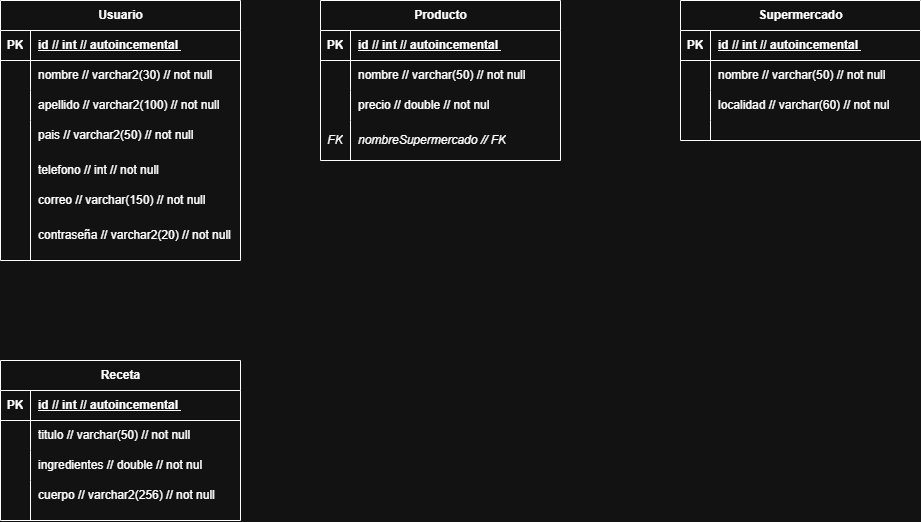

The diagram above was exported from draw.io. Its source (the exported page's mxGraphModel, read from the mxfile embedded in the PNG):
<mxGraphModel dx="1595" dy="697" grid="1" gridSize="10" guides="1" tooltips="1" connect="1" arrows="1" fold="1" page="0" pageScale="1" pageWidth="827" pageHeight="1169" math="0" shadow="0">
  <root>
    <mxCell id="0" />
    <mxCell id="1" parent="0" />
    <mxCell id="dysHX0XyQeYnXSHmHCEm-24" value="Producto" style="shape=table;startSize=30;container=1;collapsible=1;childLayout=tableLayout;fixedRows=1;rowLines=0;fontStyle=1;align=center;resizeLast=1;html=1;" vertex="1" parent="1">
      <mxGeometry x="160" y="80" width="240" height="160.0000000000001" as="geometry" />
    </mxCell>
    <mxCell id="dysHX0XyQeYnXSHmHCEm-25" value="" style="shape=tableRow;horizontal=0;startSize=0;swimlaneHead=0;swimlaneBody=0;fillColor=none;collapsible=0;dropTarget=0;points=[[0,0.5],[1,0.5]];portConstraint=eastwest;top=0;left=0;right=0;bottom=1;" vertex="1" parent="dysHX0XyQeYnXSHmHCEm-24">
      <mxGeometry y="30" width="240" height="30" as="geometry" />
    </mxCell>
    <mxCell id="dysHX0XyQeYnXSHmHCEm-26" value="PK" style="shape=partialRectangle;connectable=0;fillColor=none;top=0;left=0;bottom=0;right=0;fontStyle=1;overflow=hidden;whiteSpace=wrap;html=1;" vertex="1" parent="dysHX0XyQeYnXSHmHCEm-25">
      <mxGeometry width="30" height="30" as="geometry">
        <mxRectangle width="30" height="30" as="alternateBounds" />
      </mxGeometry>
    </mxCell>
    <mxCell id="dysHX0XyQeYnXSHmHCEm-27" value="id // int // autoincemental&amp;nbsp;" style="shape=partialRectangle;connectable=0;fillColor=none;top=0;left=0;bottom=0;right=0;align=left;spacingLeft=6;fontStyle=5;overflow=hidden;whiteSpace=wrap;html=1;" vertex="1" parent="dysHX0XyQeYnXSHmHCEm-25">
      <mxGeometry x="30" width="210" height="30" as="geometry">
        <mxRectangle width="210" height="30" as="alternateBounds" />
      </mxGeometry>
    </mxCell>
    <mxCell id="dysHX0XyQeYnXSHmHCEm-28" value="" style="shape=tableRow;horizontal=0;startSize=0;swimlaneHead=0;swimlaneBody=0;fillColor=none;collapsible=0;dropTarget=0;points=[[0,0.5],[1,0.5]];portConstraint=eastwest;top=0;left=0;right=0;bottom=0;" vertex="1" parent="dysHX0XyQeYnXSHmHCEm-24">
      <mxGeometry y="60" width="240" height="30" as="geometry" />
    </mxCell>
    <mxCell id="dysHX0XyQeYnXSHmHCEm-29" value="" style="shape=partialRectangle;connectable=0;fillColor=none;top=0;left=0;bottom=0;right=0;editable=1;overflow=hidden;whiteSpace=wrap;html=1;" vertex="1" parent="dysHX0XyQeYnXSHmHCEm-28">
      <mxGeometry width="30" height="30" as="geometry">
        <mxRectangle width="30" height="30" as="alternateBounds" />
      </mxGeometry>
    </mxCell>
    <mxCell id="dysHX0XyQeYnXSHmHCEm-30" value="nombre // varchar(50) // not null" style="shape=partialRectangle;connectable=0;fillColor=none;top=0;left=0;bottom=0;right=0;align=left;spacingLeft=6;overflow=hidden;whiteSpace=wrap;html=1;" vertex="1" parent="dysHX0XyQeYnXSHmHCEm-28">
      <mxGeometry x="30" width="210" height="30" as="geometry">
        <mxRectangle width="210" height="30" as="alternateBounds" />
      </mxGeometry>
    </mxCell>
    <mxCell id="dysHX0XyQeYnXSHmHCEm-31" value="" style="shape=tableRow;horizontal=0;startSize=0;swimlaneHead=0;swimlaneBody=0;fillColor=none;collapsible=0;dropTarget=0;points=[[0,0.5],[1,0.5]];portConstraint=eastwest;top=0;left=0;right=0;bottom=0;" vertex="1" parent="dysHX0XyQeYnXSHmHCEm-24">
      <mxGeometry y="90" width="240" height="30" as="geometry" />
    </mxCell>
    <mxCell id="dysHX0XyQeYnXSHmHCEm-32" value="" style="shape=partialRectangle;connectable=0;fillColor=none;top=0;left=0;bottom=0;right=0;editable=1;overflow=hidden;whiteSpace=wrap;html=1;" vertex="1" parent="dysHX0XyQeYnXSHmHCEm-31">
      <mxGeometry width="30" height="30" as="geometry">
        <mxRectangle width="30" height="30" as="alternateBounds" />
      </mxGeometry>
    </mxCell>
    <mxCell id="dysHX0XyQeYnXSHmHCEm-33" value="" style="shape=partialRectangle;connectable=0;fillColor=none;top=0;left=0;bottom=0;right=0;align=left;spacingLeft=6;overflow=hidden;whiteSpace=wrap;html=1;" vertex="1" parent="dysHX0XyQeYnXSHmHCEm-31">
      <mxGeometry x="30" width="210" height="30" as="geometry">
        <mxRectangle width="210" height="30" as="alternateBounds" />
      </mxGeometry>
    </mxCell>
    <mxCell id="dysHX0XyQeYnXSHmHCEm-34" value="" style="shape=tableRow;horizontal=0;startSize=0;swimlaneHead=0;swimlaneBody=0;fillColor=none;collapsible=0;dropTarget=0;points=[[0,0.5],[1,0.5]];portConstraint=eastwest;top=0;left=0;right=0;bottom=0;" vertex="1" parent="dysHX0XyQeYnXSHmHCEm-24">
      <mxGeometry y="120" width="240" height="40" as="geometry" />
    </mxCell>
    <mxCell id="dysHX0XyQeYnXSHmHCEm-35" value="&lt;i&gt;FK&lt;/i&gt;" style="shape=partialRectangle;connectable=0;fillColor=none;top=0;left=0;bottom=0;right=0;editable=1;overflow=hidden;whiteSpace=wrap;html=1;" vertex="1" parent="dysHX0XyQeYnXSHmHCEm-34">
      <mxGeometry width="30" height="40" as="geometry">
        <mxRectangle width="30" height="40" as="alternateBounds" />
      </mxGeometry>
    </mxCell>
    <mxCell id="dysHX0XyQeYnXSHmHCEm-36" value="" style="shape=partialRectangle;connectable=0;fillColor=none;top=0;left=0;bottom=0;right=0;align=left;spacingLeft=6;overflow=hidden;whiteSpace=wrap;html=1;" vertex="1" parent="dysHX0XyQeYnXSHmHCEm-34">
      <mxGeometry x="30" width="210" height="40" as="geometry">
        <mxRectangle width="210" height="40" as="alternateBounds" />
      </mxGeometry>
    </mxCell>
    <mxCell id="dysHX0XyQeYnXSHmHCEm-38" value="&lt;i&gt;nombreSupermercado // FK&lt;/i&gt;" style="shape=partialRectangle;connectable=0;fillColor=none;top=0;left=0;bottom=0;right=0;align=left;spacingLeft=6;overflow=hidden;whiteSpace=wrap;html=1;" vertex="1" parent="1">
      <mxGeometry x="190" y="205" width="210" height="30" as="geometry">
        <mxRectangle width="210" height="30" as="alternateBounds" />
      </mxGeometry>
    </mxCell>
    <mxCell id="dysHX0XyQeYnXSHmHCEm-39" value="precio // double // not nul" style="shape=partialRectangle;connectable=0;fillColor=none;top=0;left=0;bottom=0;right=0;align=left;spacingLeft=6;overflow=hidden;whiteSpace=wrap;html=1;" vertex="1" parent="1">
      <mxGeometry x="190" y="170" width="210" height="30" as="geometry">
        <mxRectangle width="210" height="30" as="alternateBounds" />
      </mxGeometry>
    </mxCell>
    <mxCell id="dysHX0XyQeYnXSHmHCEm-40" value="Supermercado" style="shape=table;startSize=30;container=1;collapsible=1;childLayout=tableLayout;fixedRows=1;rowLines=0;fontStyle=1;align=center;resizeLast=1;html=1;" vertex="1" parent="1">
      <mxGeometry x="520" y="80" width="240" height="140" as="geometry" />
    </mxCell>
    <mxCell id="dysHX0XyQeYnXSHmHCEm-41" value="" style="shape=tableRow;horizontal=0;startSize=0;swimlaneHead=0;swimlaneBody=0;fillColor=none;collapsible=0;dropTarget=0;points=[[0,0.5],[1,0.5]];portConstraint=eastwest;top=0;left=0;right=0;bottom=1;" vertex="1" parent="dysHX0XyQeYnXSHmHCEm-40">
      <mxGeometry y="30" width="240" height="30" as="geometry" />
    </mxCell>
    <mxCell id="dysHX0XyQeYnXSHmHCEm-42" value="PK" style="shape=partialRectangle;connectable=0;fillColor=none;top=0;left=0;bottom=0;right=0;fontStyle=1;overflow=hidden;whiteSpace=wrap;html=1;" vertex="1" parent="dysHX0XyQeYnXSHmHCEm-41">
      <mxGeometry width="30" height="30" as="geometry">
        <mxRectangle width="30" height="30" as="alternateBounds" />
      </mxGeometry>
    </mxCell>
    <mxCell id="dysHX0XyQeYnXSHmHCEm-43" value="id // int // autoincemental&amp;nbsp;" style="shape=partialRectangle;connectable=0;fillColor=none;top=0;left=0;bottom=0;right=0;align=left;spacingLeft=6;fontStyle=5;overflow=hidden;whiteSpace=wrap;html=1;" vertex="1" parent="dysHX0XyQeYnXSHmHCEm-41">
      <mxGeometry x="30" width="210" height="30" as="geometry">
        <mxRectangle width="210" height="30" as="alternateBounds" />
      </mxGeometry>
    </mxCell>
    <mxCell id="dysHX0XyQeYnXSHmHCEm-44" value="" style="shape=tableRow;horizontal=0;startSize=0;swimlaneHead=0;swimlaneBody=0;fillColor=none;collapsible=0;dropTarget=0;points=[[0,0.5],[1,0.5]];portConstraint=eastwest;top=0;left=0;right=0;bottom=0;" vertex="1" parent="dysHX0XyQeYnXSHmHCEm-40">
      <mxGeometry y="60" width="240" height="30" as="geometry" />
    </mxCell>
    <mxCell id="dysHX0XyQeYnXSHmHCEm-45" value="" style="shape=partialRectangle;connectable=0;fillColor=none;top=0;left=0;bottom=0;right=0;editable=1;overflow=hidden;whiteSpace=wrap;html=1;" vertex="1" parent="dysHX0XyQeYnXSHmHCEm-44">
      <mxGeometry width="30" height="30" as="geometry">
        <mxRectangle width="30" height="30" as="alternateBounds" />
      </mxGeometry>
    </mxCell>
    <mxCell id="dysHX0XyQeYnXSHmHCEm-46" value="nombre // varchar(50) // not null" style="shape=partialRectangle;connectable=0;fillColor=none;top=0;left=0;bottom=0;right=0;align=left;spacingLeft=6;overflow=hidden;whiteSpace=wrap;html=1;" vertex="1" parent="dysHX0XyQeYnXSHmHCEm-44">
      <mxGeometry x="30" width="210" height="30" as="geometry">
        <mxRectangle width="210" height="30" as="alternateBounds" />
      </mxGeometry>
    </mxCell>
    <mxCell id="dysHX0XyQeYnXSHmHCEm-47" value="" style="shape=tableRow;horizontal=0;startSize=0;swimlaneHead=0;swimlaneBody=0;fillColor=none;collapsible=0;dropTarget=0;points=[[0,0.5],[1,0.5]];portConstraint=eastwest;top=0;left=0;right=0;bottom=0;" vertex="1" parent="dysHX0XyQeYnXSHmHCEm-40">
      <mxGeometry y="90" width="240" height="30" as="geometry" />
    </mxCell>
    <mxCell id="dysHX0XyQeYnXSHmHCEm-48" value="" style="shape=partialRectangle;connectable=0;fillColor=none;top=0;left=0;bottom=0;right=0;editable=1;overflow=hidden;whiteSpace=wrap;html=1;" vertex="1" parent="dysHX0XyQeYnXSHmHCEm-47">
      <mxGeometry width="30" height="30" as="geometry">
        <mxRectangle width="30" height="30" as="alternateBounds" />
      </mxGeometry>
    </mxCell>
    <mxCell id="dysHX0XyQeYnXSHmHCEm-49" value="" style="shape=partialRectangle;connectable=0;fillColor=none;top=0;left=0;bottom=0;right=0;align=left;spacingLeft=6;overflow=hidden;whiteSpace=wrap;html=1;" vertex="1" parent="dysHX0XyQeYnXSHmHCEm-47">
      <mxGeometry x="30" width="210" height="30" as="geometry">
        <mxRectangle width="210" height="30" as="alternateBounds" />
      </mxGeometry>
    </mxCell>
    <mxCell id="dysHX0XyQeYnXSHmHCEm-50" value="" style="shape=tableRow;horizontal=0;startSize=0;swimlaneHead=0;swimlaneBody=0;fillColor=none;collapsible=0;dropTarget=0;points=[[0,0.5],[1,0.5]];portConstraint=eastwest;top=0;left=0;right=0;bottom=0;" vertex="1" parent="dysHX0XyQeYnXSHmHCEm-40">
      <mxGeometry y="120" width="240" height="20" as="geometry" />
    </mxCell>
    <mxCell id="dysHX0XyQeYnXSHmHCEm-51" value="" style="shape=partialRectangle;connectable=0;fillColor=none;top=0;left=0;bottom=0;right=0;editable=1;overflow=hidden;whiteSpace=wrap;html=1;" vertex="1" parent="dysHX0XyQeYnXSHmHCEm-50">
      <mxGeometry width="30" height="20" as="geometry">
        <mxRectangle width="30" height="20" as="alternateBounds" />
      </mxGeometry>
    </mxCell>
    <mxCell id="dysHX0XyQeYnXSHmHCEm-52" value="" style="shape=partialRectangle;connectable=0;fillColor=none;top=0;left=0;bottom=0;right=0;align=left;spacingLeft=6;overflow=hidden;whiteSpace=wrap;html=1;" vertex="1" parent="dysHX0XyQeYnXSHmHCEm-50">
      <mxGeometry x="30" width="210" height="20" as="geometry">
        <mxRectangle width="210" height="20" as="alternateBounds" />
      </mxGeometry>
    </mxCell>
    <mxCell id="dysHX0XyQeYnXSHmHCEm-53" value="localidad // varchar(60) // not nul" style="shape=partialRectangle;connectable=0;fillColor=none;top=0;left=0;bottom=0;right=0;align=left;spacingLeft=6;overflow=hidden;whiteSpace=wrap;html=1;" vertex="1" parent="1">
      <mxGeometry x="550" y="170" width="210" height="30" as="geometry">
        <mxRectangle width="210" height="30" as="alternateBounds" />
      </mxGeometry>
    </mxCell>
    <mxCell id="dysHX0XyQeYnXSHmHCEm-71" value="Receta" style="shape=table;startSize=30;container=1;collapsible=1;childLayout=tableLayout;fixedRows=1;rowLines=0;fontStyle=1;align=center;resizeLast=1;html=1;" vertex="1" parent="1">
      <mxGeometry x="-160" y="440" width="240" height="160" as="geometry" />
    </mxCell>
    <mxCell id="dysHX0XyQeYnXSHmHCEm-72" value="" style="shape=tableRow;horizontal=0;startSize=0;swimlaneHead=0;swimlaneBody=0;fillColor=none;collapsible=0;dropTarget=0;points=[[0,0.5],[1,0.5]];portConstraint=eastwest;top=0;left=0;right=0;bottom=1;" vertex="1" parent="dysHX0XyQeYnXSHmHCEm-71">
      <mxGeometry y="30" width="240" height="30" as="geometry" />
    </mxCell>
    <mxCell id="dysHX0XyQeYnXSHmHCEm-73" value="PK" style="shape=partialRectangle;connectable=0;fillColor=none;top=0;left=0;bottom=0;right=0;fontStyle=1;overflow=hidden;whiteSpace=wrap;html=1;" vertex="1" parent="dysHX0XyQeYnXSHmHCEm-72">
      <mxGeometry width="30" height="30" as="geometry">
        <mxRectangle width="30" height="30" as="alternateBounds" />
      </mxGeometry>
    </mxCell>
    <mxCell id="dysHX0XyQeYnXSHmHCEm-74" value="id // int // autoincemental&amp;nbsp;" style="shape=partialRectangle;connectable=0;fillColor=none;top=0;left=0;bottom=0;right=0;align=left;spacingLeft=6;fontStyle=5;overflow=hidden;whiteSpace=wrap;html=1;" vertex="1" parent="dysHX0XyQeYnXSHmHCEm-72">
      <mxGeometry x="30" width="210" height="30" as="geometry">
        <mxRectangle width="210" height="30" as="alternateBounds" />
      </mxGeometry>
    </mxCell>
    <mxCell id="dysHX0XyQeYnXSHmHCEm-75" value="" style="shape=tableRow;horizontal=0;startSize=0;swimlaneHead=0;swimlaneBody=0;fillColor=none;collapsible=0;dropTarget=0;points=[[0,0.5],[1,0.5]];portConstraint=eastwest;top=0;left=0;right=0;bottom=0;" vertex="1" parent="dysHX0XyQeYnXSHmHCEm-71">
      <mxGeometry y="60" width="240" height="30" as="geometry" />
    </mxCell>
    <mxCell id="dysHX0XyQeYnXSHmHCEm-76" value="" style="shape=partialRectangle;connectable=0;fillColor=none;top=0;left=0;bottom=0;right=0;editable=1;overflow=hidden;whiteSpace=wrap;html=1;" vertex="1" parent="dysHX0XyQeYnXSHmHCEm-75">
      <mxGeometry width="30" height="30" as="geometry">
        <mxRectangle width="30" height="30" as="alternateBounds" />
      </mxGeometry>
    </mxCell>
    <mxCell id="dysHX0XyQeYnXSHmHCEm-77" value="titulo // varchar(50) // not null" style="shape=partialRectangle;connectable=0;fillColor=none;top=0;left=0;bottom=0;right=0;align=left;spacingLeft=6;overflow=hidden;whiteSpace=wrap;html=1;" vertex="1" parent="dysHX0XyQeYnXSHmHCEm-75">
      <mxGeometry x="30" width="210" height="30" as="geometry">
        <mxRectangle width="210" height="30" as="alternateBounds" />
      </mxGeometry>
    </mxCell>
    <mxCell id="dysHX0XyQeYnXSHmHCEm-78" value="" style="shape=tableRow;horizontal=0;startSize=0;swimlaneHead=0;swimlaneBody=0;fillColor=none;collapsible=0;dropTarget=0;points=[[0,0.5],[1,0.5]];portConstraint=eastwest;top=0;left=0;right=0;bottom=0;" vertex="1" parent="dysHX0XyQeYnXSHmHCEm-71">
      <mxGeometry y="90" width="240" height="30" as="geometry" />
    </mxCell>
    <mxCell id="dysHX0XyQeYnXSHmHCEm-79" value="" style="shape=partialRectangle;connectable=0;fillColor=none;top=0;left=0;bottom=0;right=0;editable=1;overflow=hidden;whiteSpace=wrap;html=1;" vertex="1" parent="dysHX0XyQeYnXSHmHCEm-78">
      <mxGeometry width="30" height="30" as="geometry">
        <mxRectangle width="30" height="30" as="alternateBounds" />
      </mxGeometry>
    </mxCell>
    <mxCell id="dysHX0XyQeYnXSHmHCEm-80" value="" style="shape=partialRectangle;connectable=0;fillColor=none;top=0;left=0;bottom=0;right=0;align=left;spacingLeft=6;overflow=hidden;whiteSpace=wrap;html=1;" vertex="1" parent="dysHX0XyQeYnXSHmHCEm-78">
      <mxGeometry x="30" width="210" height="30" as="geometry">
        <mxRectangle width="210" height="30" as="alternateBounds" />
      </mxGeometry>
    </mxCell>
    <mxCell id="dysHX0XyQeYnXSHmHCEm-81" value="" style="shape=tableRow;horizontal=0;startSize=0;swimlaneHead=0;swimlaneBody=0;fillColor=none;collapsible=0;dropTarget=0;points=[[0,0.5],[1,0.5]];portConstraint=eastwest;top=0;left=0;right=0;bottom=0;" vertex="1" parent="dysHX0XyQeYnXSHmHCEm-71">
      <mxGeometry y="120" width="240" height="40" as="geometry" />
    </mxCell>
    <mxCell id="dysHX0XyQeYnXSHmHCEm-82" value="" style="shape=partialRectangle;connectable=0;fillColor=none;top=0;left=0;bottom=0;right=0;editable=1;overflow=hidden;whiteSpace=wrap;html=1;" vertex="1" parent="dysHX0XyQeYnXSHmHCEm-81">
      <mxGeometry width="30" height="40" as="geometry">
        <mxRectangle width="30" height="40" as="alternateBounds" />
      </mxGeometry>
    </mxCell>
    <mxCell id="dysHX0XyQeYnXSHmHCEm-83" value="" style="shape=partialRectangle;connectable=0;fillColor=none;top=0;left=0;bottom=0;right=0;align=left;spacingLeft=6;overflow=hidden;whiteSpace=wrap;html=1;" vertex="1" parent="dysHX0XyQeYnXSHmHCEm-81">
      <mxGeometry x="30" width="210" height="40" as="geometry">
        <mxRectangle width="210" height="40" as="alternateBounds" />
      </mxGeometry>
    </mxCell>
    <mxCell id="dysHX0XyQeYnXSHmHCEm-84" value="cuerpo // varchar2(256) // not null" style="shape=partialRectangle;connectable=0;fillColor=none;top=0;left=0;bottom=0;right=0;align=left;spacingLeft=6;overflow=hidden;whiteSpace=wrap;html=1;" vertex="1" parent="1">
      <mxGeometry x="-130" y="560" width="210" height="30" as="geometry">
        <mxRectangle width="210" height="30" as="alternateBounds" />
      </mxGeometry>
    </mxCell>
    <mxCell id="dysHX0XyQeYnXSHmHCEm-85" value="ingredientes // double // not nul" style="shape=partialRectangle;connectable=0;fillColor=none;top=0;left=0;bottom=0;right=0;align=left;spacingLeft=6;overflow=hidden;whiteSpace=wrap;html=1;" vertex="1" parent="1">
      <mxGeometry x="-130" y="530" width="210" height="30" as="geometry">
        <mxRectangle width="210" height="30" as="alternateBounds" />
      </mxGeometry>
    </mxCell>
    <mxCell id="dysHX0XyQeYnXSHmHCEm-86" value="Usuario" style="shape=table;startSize=30;container=1;collapsible=1;childLayout=tableLayout;fixedRows=1;rowLines=0;fontStyle=1;align=center;resizeLast=1;html=1;" vertex="1" parent="1">
      <mxGeometry x="-160" y="80" width="240" height="260" as="geometry" />
    </mxCell>
    <mxCell id="dysHX0XyQeYnXSHmHCEm-87" value="" style="shape=tableRow;horizontal=0;startSize=0;swimlaneHead=0;swimlaneBody=0;fillColor=none;collapsible=0;dropTarget=0;points=[[0,0.5],[1,0.5]];portConstraint=eastwest;top=0;left=0;right=0;bottom=1;" vertex="1" parent="dysHX0XyQeYnXSHmHCEm-86">
      <mxGeometry y="30" width="240" height="30" as="geometry" />
    </mxCell>
    <mxCell id="dysHX0XyQeYnXSHmHCEm-88" value="PK" style="shape=partialRectangle;connectable=0;fillColor=none;top=0;left=0;bottom=0;right=0;fontStyle=1;overflow=hidden;whiteSpace=wrap;html=1;" vertex="1" parent="dysHX0XyQeYnXSHmHCEm-87">
      <mxGeometry width="30" height="30" as="geometry">
        <mxRectangle width="30" height="30" as="alternateBounds" />
      </mxGeometry>
    </mxCell>
    <mxCell id="dysHX0XyQeYnXSHmHCEm-89" value="id // int // autoincemental&amp;nbsp;" style="shape=partialRectangle;connectable=0;fillColor=none;top=0;left=0;bottom=0;right=0;align=left;spacingLeft=6;fontStyle=5;overflow=hidden;whiteSpace=wrap;html=1;" vertex="1" parent="dysHX0XyQeYnXSHmHCEm-87">
      <mxGeometry x="30" width="210" height="30" as="geometry">
        <mxRectangle width="210" height="30" as="alternateBounds" />
      </mxGeometry>
    </mxCell>
    <mxCell id="dysHX0XyQeYnXSHmHCEm-90" value="" style="shape=tableRow;horizontal=0;startSize=0;swimlaneHead=0;swimlaneBody=0;fillColor=none;collapsible=0;dropTarget=0;points=[[0,0.5],[1,0.5]];portConstraint=eastwest;top=0;left=0;right=0;bottom=0;" vertex="1" parent="dysHX0XyQeYnXSHmHCEm-86">
      <mxGeometry y="60" width="240" height="30" as="geometry" />
    </mxCell>
    <mxCell id="dysHX0XyQeYnXSHmHCEm-91" value="" style="shape=partialRectangle;connectable=0;fillColor=none;top=0;left=0;bottom=0;right=0;editable=1;overflow=hidden;whiteSpace=wrap;html=1;" vertex="1" parent="dysHX0XyQeYnXSHmHCEm-90">
      <mxGeometry width="30" height="30" as="geometry">
        <mxRectangle width="30" height="30" as="alternateBounds" />
      </mxGeometry>
    </mxCell>
    <mxCell id="dysHX0XyQeYnXSHmHCEm-92" value="nombre // varchar2(30) // not null" style="shape=partialRectangle;connectable=0;fillColor=none;top=0;left=0;bottom=0;right=0;align=left;spacingLeft=6;overflow=hidden;whiteSpace=wrap;html=1;" vertex="1" parent="dysHX0XyQeYnXSHmHCEm-90">
      <mxGeometry x="30" width="210" height="30" as="geometry">
        <mxRectangle width="210" height="30" as="alternateBounds" />
      </mxGeometry>
    </mxCell>
    <mxCell id="dysHX0XyQeYnXSHmHCEm-93" value="" style="shape=tableRow;horizontal=0;startSize=0;swimlaneHead=0;swimlaneBody=0;fillColor=none;collapsible=0;dropTarget=0;points=[[0,0.5],[1,0.5]];portConstraint=eastwest;top=0;left=0;right=0;bottom=0;" vertex="1" parent="dysHX0XyQeYnXSHmHCEm-86">
      <mxGeometry y="90" width="240" height="30" as="geometry" />
    </mxCell>
    <mxCell id="dysHX0XyQeYnXSHmHCEm-94" value="" style="shape=partialRectangle;connectable=0;fillColor=none;top=0;left=0;bottom=0;right=0;editable=1;overflow=hidden;whiteSpace=wrap;html=1;" vertex="1" parent="dysHX0XyQeYnXSHmHCEm-93">
      <mxGeometry width="30" height="30" as="geometry">
        <mxRectangle width="30" height="30" as="alternateBounds" />
      </mxGeometry>
    </mxCell>
    <mxCell id="dysHX0XyQeYnXSHmHCEm-95" value="" style="shape=partialRectangle;connectable=0;fillColor=none;top=0;left=0;bottom=0;right=0;align=left;spacingLeft=6;overflow=hidden;whiteSpace=wrap;html=1;" vertex="1" parent="dysHX0XyQeYnXSHmHCEm-93">
      <mxGeometry x="30" width="210" height="30" as="geometry">
        <mxRectangle width="210" height="30" as="alternateBounds" />
      </mxGeometry>
    </mxCell>
    <mxCell id="dysHX0XyQeYnXSHmHCEm-96" value="" style="shape=tableRow;horizontal=0;startSize=0;swimlaneHead=0;swimlaneBody=0;fillColor=none;collapsible=0;dropTarget=0;points=[[0,0.5],[1,0.5]];portConstraint=eastwest;top=0;left=0;right=0;bottom=0;" vertex="1" parent="dysHX0XyQeYnXSHmHCEm-86">
      <mxGeometry y="120" width="240" height="140" as="geometry" />
    </mxCell>
    <mxCell id="dysHX0XyQeYnXSHmHCEm-97" value="" style="shape=partialRectangle;connectable=0;fillColor=none;top=0;left=0;bottom=0;right=0;editable=1;overflow=hidden;whiteSpace=wrap;html=1;" vertex="1" parent="dysHX0XyQeYnXSHmHCEm-96">
      <mxGeometry width="30" height="140" as="geometry">
        <mxRectangle width="30" height="140" as="alternateBounds" />
      </mxGeometry>
    </mxCell>
    <mxCell id="dysHX0XyQeYnXSHmHCEm-98" value="" style="shape=partialRectangle;connectable=0;fillColor=none;top=0;left=0;bottom=0;right=0;align=left;spacingLeft=6;overflow=hidden;whiteSpace=wrap;html=1;" vertex="1" parent="dysHX0XyQeYnXSHmHCEm-96">
      <mxGeometry x="30" width="210" height="140" as="geometry">
        <mxRectangle width="210" height="140" as="alternateBounds" />
      </mxGeometry>
    </mxCell>
    <mxCell id="dysHX0XyQeYnXSHmHCEm-99" value="pais // varchar2(50) // not null" style="shape=partialRectangle;connectable=0;fillColor=none;top=0;left=0;bottom=0;right=0;align=left;spacingLeft=6;overflow=hidden;whiteSpace=wrap;html=1;" vertex="1" parent="1">
      <mxGeometry x="-130" y="200" width="210" height="30" as="geometry">
        <mxRectangle width="210" height="30" as="alternateBounds" />
      </mxGeometry>
    </mxCell>
    <mxCell id="dysHX0XyQeYnXSHmHCEm-100" value="apellido // varchar2(100) // not null" style="shape=partialRectangle;connectable=0;fillColor=none;top=0;left=0;bottom=0;right=0;align=left;spacingLeft=6;overflow=hidden;whiteSpace=wrap;html=1;" vertex="1" parent="1">
      <mxGeometry x="-130" y="170" width="210" height="30" as="geometry">
        <mxRectangle width="210" height="30" as="alternateBounds" />
      </mxGeometry>
    </mxCell>
    <mxCell id="dysHX0XyQeYnXSHmHCEm-101" value="telefono // int // not null" style="shape=partialRectangle;connectable=0;fillColor=none;top=0;left=0;bottom=0;right=0;align=left;spacingLeft=6;overflow=hidden;whiteSpace=wrap;html=1;" vertex="1" parent="1">
      <mxGeometry x="-130" y="235" width="210" height="30" as="geometry">
        <mxRectangle width="210" height="30" as="alternateBounds" />
      </mxGeometry>
    </mxCell>
    <mxCell id="dysHX0XyQeYnXSHmHCEm-102" value="correo // varchar(150) // not null" style="shape=partialRectangle;connectable=0;fillColor=none;top=0;left=0;bottom=0;right=0;align=left;spacingLeft=6;overflow=hidden;whiteSpace=wrap;html=1;" vertex="1" parent="1">
      <mxGeometry x="-130" y="265" width="210" height="30" as="geometry">
        <mxRectangle width="210" height="30" as="alternateBounds" />
      </mxGeometry>
    </mxCell>
    <mxCell id="dysHX0XyQeYnXSHmHCEm-103" value="contraseña // varchar2(20) // not null" style="shape=partialRectangle;connectable=0;fillColor=none;top=0;left=0;bottom=0;right=0;align=left;spacingLeft=6;overflow=hidden;whiteSpace=wrap;html=1;" vertex="1" parent="1">
      <mxGeometry x="-130" y="300" width="210" height="30" as="geometry">
        <mxRectangle width="210" height="30" as="alternateBounds" />
      </mxGeometry>
    </mxCell>
  </root>
</mxGraphModel>